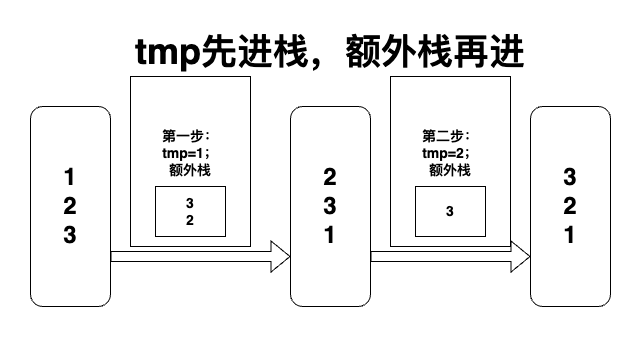

The diagram above was exported from draw.io. Its source (the exported page's mxGraphModel, read from the mxfile embedded in the PNG):
<mxGraphModel dx="1266" dy="659" grid="1" gridSize="10" guides="1" tooltips="1" connect="1" arrows="1" fold="1" page="1" pageScale="1" pageWidth="827" pageHeight="1169" math="0" shadow="0">
  <root>
    <mxCell id="0" />
    <mxCell id="1" parent="0" />
    <mxCell id="P1GMSTImafwYCgI2VXgt-1" value="&lt;b&gt;&lt;font style=&quot;font-size: 24px;&quot;&gt;1&lt;br&gt;2&lt;br&gt;3&lt;/font&gt;&lt;/b&gt;" style="rounded=1;whiteSpace=wrap;html=1;" parent="1" vertex="1">
      <mxGeometry x="80" y="120" width="80" height="200" as="geometry" />
    </mxCell>
    <mxCell id="P1GMSTImafwYCgI2VXgt-3" value="" style="shape=flexArrow;endArrow=classic;html=1;rounded=0;exitX=1;exitY=0.75;exitDx=0;exitDy=0;entryX=0;entryY=0.75;entryDx=0;entryDy=0;" parent="1" source="P1GMSTImafwYCgI2VXgt-6" target="P1GMSTImafwYCgI2VXgt-10" edge="1">
      <mxGeometry width="50" height="50" relative="1" as="geometry">
        <mxPoint x="180" y="300" as="sourcePoint" />
        <mxPoint x="600" y="270" as="targetPoint" />
      </mxGeometry>
    </mxCell>
    <mxCell id="P1GMSTImafwYCgI2VXgt-7" value="" style="shape=flexArrow;endArrow=classic;html=1;rounded=0;exitX=1;exitY=0.75;exitDx=0;exitDy=0;entryX=0;entryY=0.75;entryDx=0;entryDy=0;" parent="1" source="P1GMSTImafwYCgI2VXgt-1" target="P1GMSTImafwYCgI2VXgt-6" edge="1">
      <mxGeometry width="50" height="50" relative="1" as="geometry">
        <mxPoint x="180" y="270" as="sourcePoint" />
        <mxPoint x="750" y="270" as="targetPoint" />
      </mxGeometry>
    </mxCell>
    <mxCell id="P1GMSTImafwYCgI2VXgt-6" value="&lt;span style=&quot;font-size: 24px;&quot;&gt;&lt;b&gt;2&lt;br&gt;3&lt;br&gt;1&lt;/b&gt;&lt;/span&gt;" style="rounded=1;whiteSpace=wrap;html=1;" parent="1" vertex="1">
      <mxGeometry x="340" y="120" width="80" height="200" as="geometry" />
    </mxCell>
    <mxCell id="P1GMSTImafwYCgI2VXgt-10" value="&lt;span style=&quot;font-size: 24px;&quot;&gt;&lt;b&gt;3&lt;br&gt;2&lt;br&gt;1&lt;/b&gt;&lt;/span&gt;" style="rounded=1;whiteSpace=wrap;html=1;" parent="1" vertex="1">
      <mxGeometry x="580" y="120" width="80" height="200" as="geometry" />
    </mxCell>
    <mxCell id="P1GMSTImafwYCgI2VXgt-11" value="" style="group" parent="1" vertex="1" connectable="0">
      <mxGeometry x="180" y="90" width="120" height="170" as="geometry" />
    </mxCell>
    <mxCell id="P1GMSTImafwYCgI2VXgt-4" value="&lt;font style=&quot;font-size: 14px;&quot;&gt;&lt;b&gt;第一步：&lt;br&gt;tmp=1；&lt;br&gt;额外栈&lt;br&gt;&lt;br&gt;&lt;/b&gt;&lt;/font&gt;" style="rounded=0;whiteSpace=wrap;html=1;" parent="P1GMSTImafwYCgI2VXgt-11" vertex="1">
      <mxGeometry width="120" height="170" as="geometry" />
    </mxCell>
    <mxCell id="P1GMSTImafwYCgI2VXgt-5" value="&lt;b&gt;&lt;font style=&quot;font-size: 14px;&quot;&gt;3&lt;br&gt;2&lt;/font&gt;&lt;/b&gt;" style="rounded=0;whiteSpace=wrap;html=1;" parent="P1GMSTImafwYCgI2VXgt-11" vertex="1">
      <mxGeometry x="25" y="110" width="70" height="50" as="geometry" />
    </mxCell>
    <mxCell id="P1GMSTImafwYCgI2VXgt-12" value="" style="group" parent="1" vertex="1" connectable="0">
      <mxGeometry x="440" y="90" width="120" height="170" as="geometry" />
    </mxCell>
    <mxCell id="P1GMSTImafwYCgI2VXgt-8" value="&lt;font style=&quot;font-size: 14px;&quot;&gt;&lt;b&gt;第二步：&lt;br&gt;tmp=2；&lt;br&gt;额外栈&lt;br&gt;&lt;br&gt;&lt;/b&gt;&lt;/font&gt;" style="rounded=0;whiteSpace=wrap;html=1;" parent="P1GMSTImafwYCgI2VXgt-12" vertex="1">
      <mxGeometry width="120" height="170" as="geometry" />
    </mxCell>
    <mxCell id="P1GMSTImafwYCgI2VXgt-9" value="&lt;span style=&quot;font-size: 14px;&quot;&gt;&lt;b&gt;3&lt;/b&gt;&lt;/span&gt;" style="rounded=0;whiteSpace=wrap;html=1;" parent="P1GMSTImafwYCgI2VXgt-12" vertex="1">
      <mxGeometry x="25" y="110" width="70" height="50" as="geometry" />
    </mxCell>
    <mxCell id="P1GMSTImafwYCgI2VXgt-13" value="&lt;b style=&quot;border-color: var(--border-color);&quot;&gt;&lt;font style=&quot;font-size: 36px;&quot;&gt;tmp先进栈，额外栈再进&lt;/font&gt;&lt;/b&gt;" style="text;html=1;strokeColor=none;fillColor=none;align=center;verticalAlign=middle;whiteSpace=wrap;rounded=0;" parent="1" vertex="1">
      <mxGeometry x="155" y="50" width="450" height="30" as="geometry" />
    </mxCell>
  </root>
</mxGraphModel>